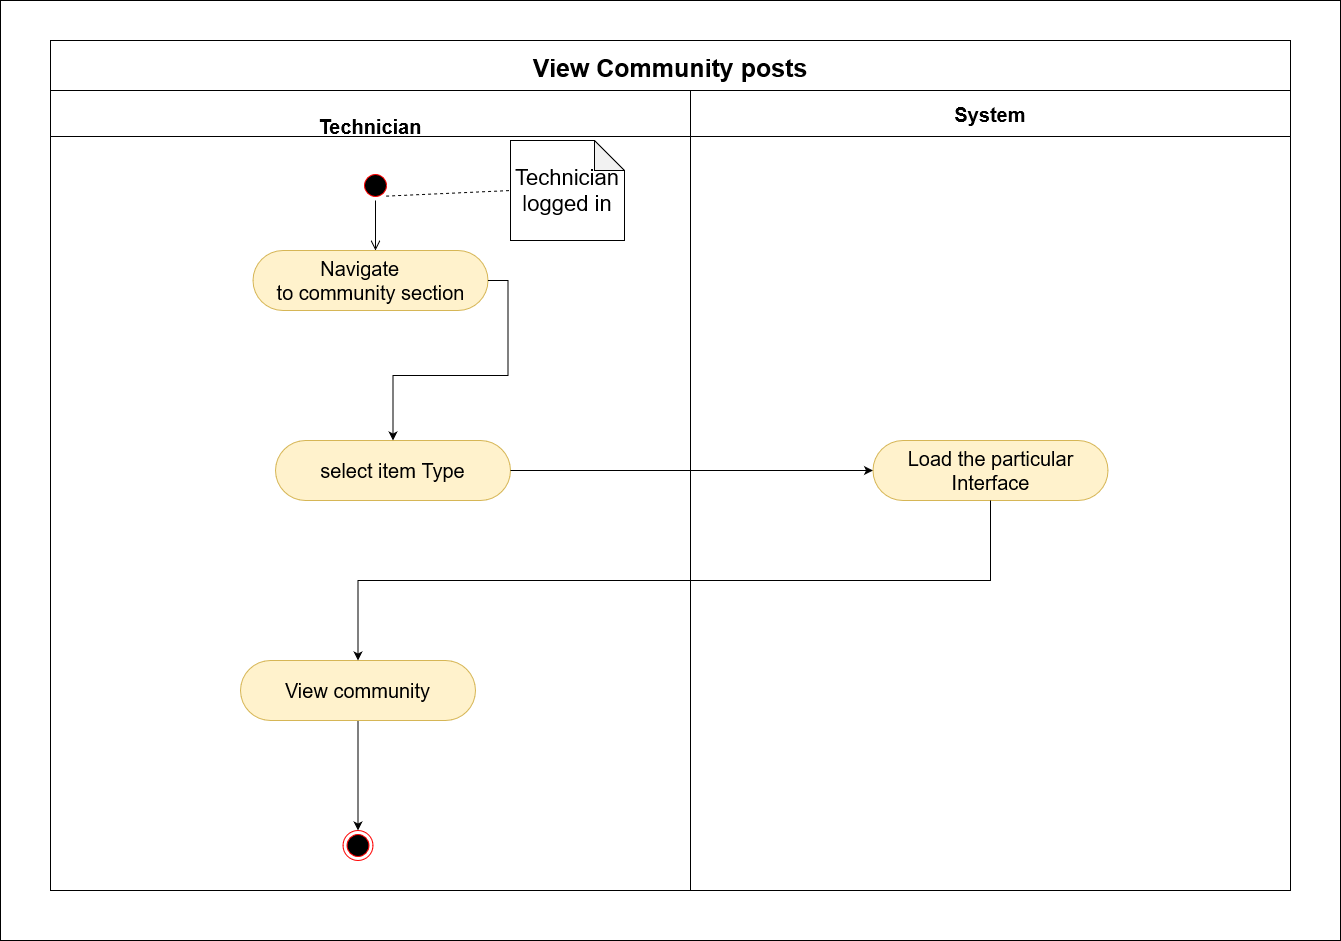

The diagram above was exported from draw.io. Its source (the exported page's mxGraphModel, read from the mxfile embedded in the PNG):
<mxGraphModel dx="2249" dy="744" grid="1" gridSize="10" guides="1" tooltips="1" connect="1" arrows="1" fold="1" page="1" pageScale="1" pageWidth="827" pageHeight="1169" math="0" shadow="0">
  <root>
    <mxCell id="0" />
    <mxCell id="1" parent="0" />
    <mxCell id="j-P8tKI_fU_h0XiXBFyR-2" value="View Community posts" style="swimlane;childLayout=stackLayout;resizeParent=1;resizeParentMax=0;startSize=50;fontSize=25;swimlaneFillColor=none;fillColor=default;" parent="1" vertex="1">
      <mxGeometry x="-370" y="40" width="1240" height="850" as="geometry" />
    </mxCell>
    <mxCell id="j-P8tKI_fU_h0XiXBFyR-3" value="&#10;Technician" style="swimlane;startSize=46;fontSize=20;" parent="j-P8tKI_fU_h0XiXBFyR-2" vertex="1">
      <mxGeometry y="50" width="640" height="800" as="geometry">
        <mxRectangle y="36" width="50" height="1234" as="alternateBounds" />
      </mxGeometry>
    </mxCell>
    <mxCell id="j-P8tKI_fU_h0XiXBFyR-4" value="" style="ellipse;html=1;shape=startState;fillColor=#000000;strokeColor=#ff0000;fontSize=20;" parent="j-P8tKI_fU_h0XiXBFyR-3" vertex="1">
      <mxGeometry x="310" y="80" width="30" height="30" as="geometry" />
    </mxCell>
    <mxCell id="j-P8tKI_fU_h0XiXBFyR-5" value="" style="edgeStyle=orthogonalEdgeStyle;html=1;verticalAlign=bottom;endArrow=open;endSize=8;strokeColor=#000000;rounded=0;fontSize=20;exitX=0.5;exitY=1;exitDx=0;exitDy=0;" parent="j-P8tKI_fU_h0XiXBFyR-3" source="j-P8tKI_fU_h0XiXBFyR-4" edge="1">
      <mxGeometry relative="1" as="geometry">
        <mxPoint x="325" y="160" as="targetPoint" />
        <mxPoint x="705" y="100" as="sourcePoint" />
      </mxGeometry>
    </mxCell>
    <mxCell id="j-P8tKI_fU_h0XiXBFyR-6" value="&lt;p style=&quot;text-indent:-.25in;mso-list:l0 level1 lfo1&quot; class=&quot;MsoListParagraph&quot;&gt;&lt;span style=&quot;font-variant-numeric: normal; font-variant-east-asian: normal; font-stretch: normal; font-size: 7pt; line-height: normal; font-family: &amp;quot;Times New Roman&amp;quot;;&quot;&gt;&amp;nbsp;&lt;/span&gt;Navigate&lt;br&gt;to community section&lt;/p&gt;" style="rounded=1;whiteSpace=wrap;html=1;fontSize=20;arcSize=50;fillColor=#fff2cc;strokeColor=#d6b656;" parent="j-P8tKI_fU_h0XiXBFyR-3" vertex="1">
      <mxGeometry x="202.5" y="160" width="235" height="60" as="geometry" />
    </mxCell>
    <mxCell id="j-P8tKI_fU_h0XiXBFyR-7" value="Technician logged in" style="shape=note;whiteSpace=wrap;html=1;backgroundOutline=1;darkOpacity=0.05;fontSize=22;" parent="j-P8tKI_fU_h0XiXBFyR-3" vertex="1">
      <mxGeometry x="460" y="50" width="114" height="100" as="geometry" />
    </mxCell>
    <mxCell id="j-P8tKI_fU_h0XiXBFyR-8" value="" style="endArrow=none;dashed=1;html=1;rounded=0;exitX=1;exitY=1;exitDx=0;exitDy=0;entryX=0;entryY=0.5;entryDx=0;entryDy=0;entryPerimeter=0;fontSize=22;" parent="j-P8tKI_fU_h0XiXBFyR-3" source="j-P8tKI_fU_h0XiXBFyR-4" target="j-P8tKI_fU_h0XiXBFyR-7" edge="1">
      <mxGeometry width="50" height="50" relative="1" as="geometry">
        <mxPoint x="282.5" y="110" as="sourcePoint" />
        <mxPoint x="-6311.499999999999" y="-138" as="targetPoint" />
      </mxGeometry>
    </mxCell>
    <mxCell id="j-P8tKI_fU_h0XiXBFyR-20" value="" style="ellipse;html=1;shape=endState;fillColor=#000000;strokeColor=#ff0000;fontSize=20;direction=west;" parent="j-P8tKI_fU_h0XiXBFyR-3" vertex="1">
      <mxGeometry x="292.5" y="740" width="30" height="30" as="geometry" />
    </mxCell>
    <mxCell id="0FlIiUysh2sRq_aM8b0Y-5" style="edgeStyle=orthogonalEdgeStyle;rounded=0;orthogonalLoop=1;jettySize=auto;html=1;exitX=0.5;exitY=1;exitDx=0;exitDy=0;entryX=0.5;entryY=1;entryDx=0;entryDy=0;" parent="j-P8tKI_fU_h0XiXBFyR-3" source="0FlIiUysh2sRq_aM8b0Y-1" target="j-P8tKI_fU_h0XiXBFyR-20" edge="1">
      <mxGeometry relative="1" as="geometry" />
    </mxCell>
    <mxCell id="0FlIiUysh2sRq_aM8b0Y-1" value="View community" style="rounded=1;whiteSpace=wrap;html=1;fontSize=20;arcSize=50;fillColor=#fff2cc;strokeColor=#d6b656;" parent="j-P8tKI_fU_h0XiXBFyR-3" vertex="1">
      <mxGeometry x="190" y="570" width="235" height="60" as="geometry" />
    </mxCell>
    <mxCell id="j-P8tKI_fU_h0XiXBFyR-22" value="select item Type" style="rounded=1;whiteSpace=wrap;html=1;fontSize=20;arcSize=50;fillColor=#fff2cc;strokeColor=#d6b656;" parent="j-P8tKI_fU_h0XiXBFyR-3" vertex="1">
      <mxGeometry x="225" y="350" width="235" height="60" as="geometry" />
    </mxCell>
    <mxCell id="j-P8tKI_fU_h0XiXBFyR-23" style="edgeStyle=orthogonalEdgeStyle;rounded=0;orthogonalLoop=1;jettySize=auto;html=1;exitX=1;exitY=0.5;exitDx=0;exitDy=0;entryX=0.5;entryY=0;entryDx=0;entryDy=0;" parent="j-P8tKI_fU_h0XiXBFyR-3" source="j-P8tKI_fU_h0XiXBFyR-6" target="j-P8tKI_fU_h0XiXBFyR-22" edge="1">
      <mxGeometry relative="1" as="geometry">
        <mxPoint x="880" y="240" as="targetPoint" />
      </mxGeometry>
    </mxCell>
    <mxCell id="0FlIiUysh2sRq_aM8b0Y-3" style="edgeStyle=orthogonalEdgeStyle;rounded=0;orthogonalLoop=1;jettySize=auto;html=1;exitX=1;exitY=0.5;exitDx=0;exitDy=0;entryX=0;entryY=0.5;entryDx=0;entryDy=0;" parent="j-P8tKI_fU_h0XiXBFyR-2" source="j-P8tKI_fU_h0XiXBFyR-22" target="0FlIiUysh2sRq_aM8b0Y-2" edge="1">
      <mxGeometry relative="1" as="geometry">
        <mxPoint x="800" y="410" as="targetPoint" />
      </mxGeometry>
    </mxCell>
    <mxCell id="j-P8tKI_fU_h0XiXBFyR-21" value="System" style="swimlane;startSize=46;fontSize=20;gradientColor=none;strokeColor=#000000;" parent="j-P8tKI_fU_h0XiXBFyR-2" vertex="1">
      <mxGeometry x="640" y="50" width="600" height="800" as="geometry" />
    </mxCell>
    <mxCell id="0FlIiUysh2sRq_aM8b0Y-2" value="Load the particular Interface" style="rounded=1;whiteSpace=wrap;html=1;fontSize=20;arcSize=50;fillColor=#fff2cc;strokeColor=#d6b656;" parent="j-P8tKI_fU_h0XiXBFyR-21" vertex="1">
      <mxGeometry x="182.5" y="350" width="235" height="60" as="geometry" />
    </mxCell>
    <mxCell id="0FlIiUysh2sRq_aM8b0Y-4" style="edgeStyle=orthogonalEdgeStyle;rounded=0;orthogonalLoop=1;jettySize=auto;html=1;exitX=0.5;exitY=1;exitDx=0;exitDy=0;entryX=0.5;entryY=0;entryDx=0;entryDy=0;" parent="j-P8tKI_fU_h0XiXBFyR-2" source="0FlIiUysh2sRq_aM8b0Y-2" target="0FlIiUysh2sRq_aM8b0Y-1" edge="1">
      <mxGeometry relative="1" as="geometry" />
    </mxCell>
    <mxCell id="j-P8tKI_fU_h0XiXBFyR-25" value="" style="rounded=0;whiteSpace=wrap;html=1;fillColor=none;" parent="1" vertex="1">
      <mxGeometry x="-420" width="1340" height="940" as="geometry" />
    </mxCell>
  </root>
</mxGraphModel>